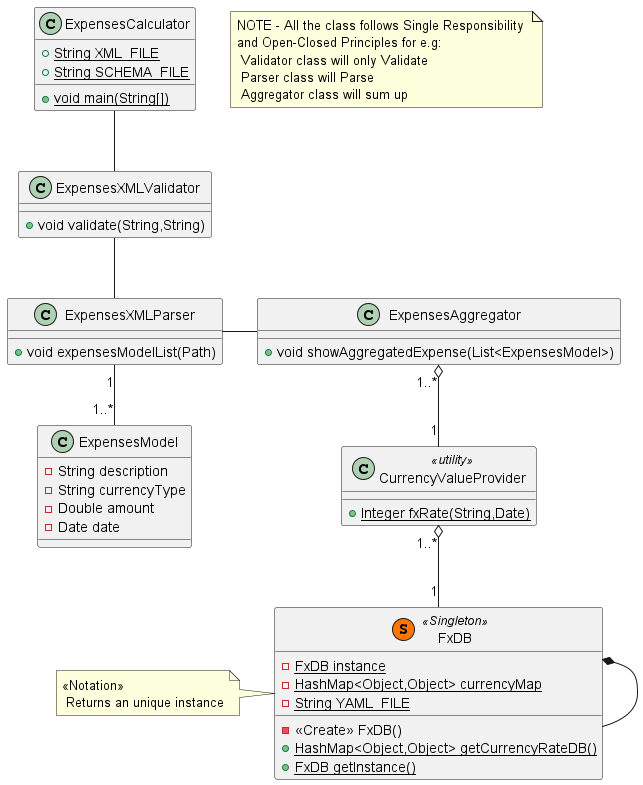

The diagram above was rendered by PlantUML. Its source (embedded in the PNG):
@startuml
class ExpensesCalculator {
+ {static} String XML_FILE
+ {static} String SCHEMA_FILE
+ {static} void main(String[])
}
note "NOTE - All the class follows Single Responsibility \nand Open-Closed Principles for e.g: \n Validator class will only Validate \n Parser class will Parse \n Aggregator class will sum up " as N1
class ExpensesXMLValidator {
+ void validate(String,String)
}
ExpensesCalculator -- ExpensesXMLValidator
class ExpensesXMLParser {
+ void expensesModelList(Path)
}
ExpensesXMLValidator -- ExpensesXMLParser
class ExpensesAggregator {
+ void showAggregatedExpense(List<ExpensesModel>)
}
ExpensesXMLParser - ExpensesAggregator
class CurrencyValueProvider << utility >> {
+ {static} Integer fxRate(String,Date)
}
ExpensesAggregator "1..*" o-- "1" CurrencyValueProvider
class FxDB << (S,#FF7700) Singleton >> {
- {static} FxDB instance
- {static} HashMap<Object,Object> currencyMap
- {static} String YAML_FILE
- <<Create>> FxDB()
+ {static} HashMap<Object,Object> getCurrencyRateDB()
+ {static} FxDB getInstance()
}
note left: << Notation >> \n Returns an unique instance
CurrencyValueProvider "1..*" o-- "1" FxDB
class ExpensesModel {
- String description
- String currencyType
- Double amount
- Date date
}
ExpensesXMLParser "1" -- "1..*" ExpensesModel
FxDB *-- FxDB
@enduml